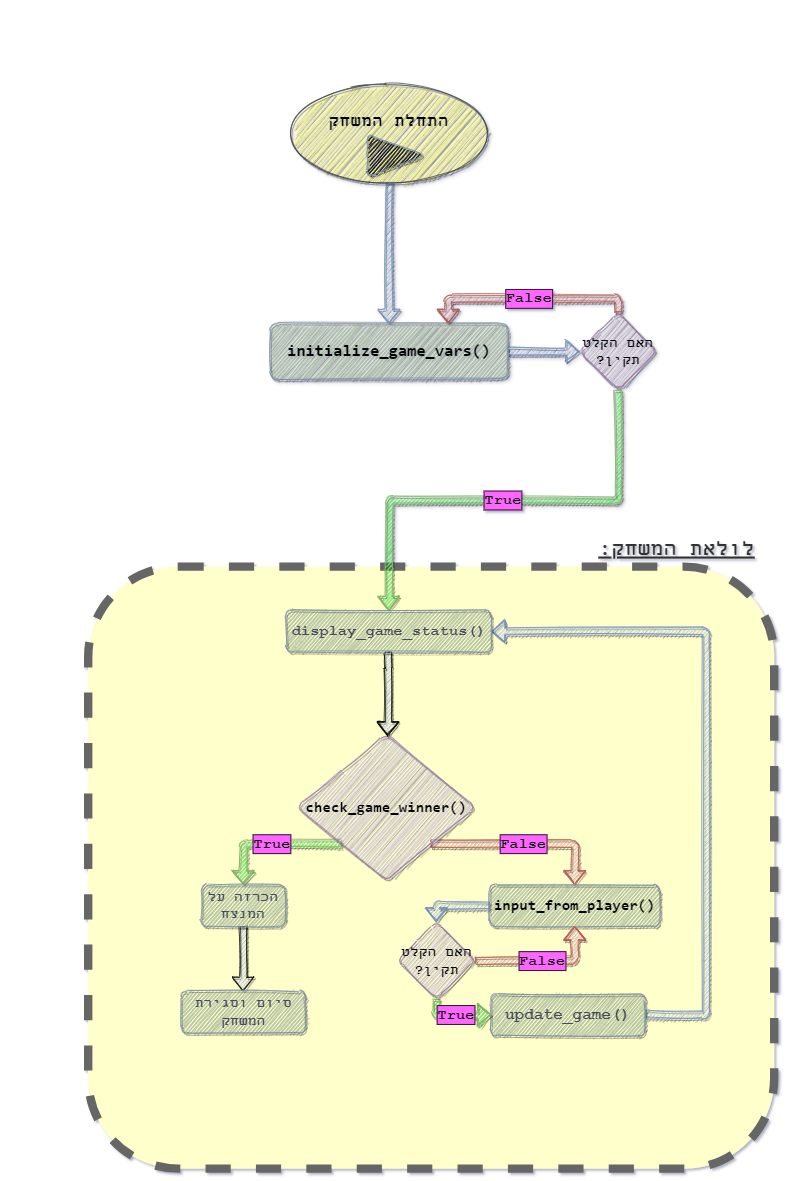

The diagram above was exported from draw.io. Its source (the exported page's mxGraphModel, read from the mxfile embedded in the PNG):
<mxGraphModel dx="1564" dy="2665" grid="0" gridSize="10" guides="1" tooltips="1" connect="1" arrows="1" fold="1" page="1" pageScale="1" pageWidth="827" pageHeight="1169" background="#E6E6E6" math="0" shadow="1">
  <root>
    <mxCell id="0" />
    <mxCell id="1" parent="0" />
    <mxCell id="WdpG4FSFpxBg_of4Rrfb-1" value="" style="verticalAlign=top;align=right;fontSize=34;fontFamily=Courier New;fontStyle=7;whiteSpace=wrap;html=1;labelBorderColor=none;spacingRight=80;spacingTop=5;strokeWidth=12;perimeterSpacing=0;glass=0;shadow=0;gradientDirection=west;strokeColor=#666666;fillColor=#FFFFCC;fontColor=#333333;dashed=1;sketch=0;rounded=1;" parent="1" vertex="1">
      <mxGeometry x="350.5" y="-204" width="980" height="860" as="geometry" />
    </mxCell>
    <mxCell id="Y6g6iF_vt1err7sg4mVf-2" style="edgeStyle=orthogonalEdgeStyle;orthogonalLoop=1;jettySize=auto;html=1;exitX=0.5;exitY=1;exitDx=0;exitDy=0;entryX=0.5;entryY=0;entryDx=0;entryDy=0;fontSize=24;shape=flexArrow;shadow=1;fillColor=#dae8fc;strokeColor=#6c8ebf;sketch=1;" edge="1" parent="1" source="Iq5I1oxrhszIoGvA5xjF-1" target="qyQ3S-Ej3hrYCn1s1Mpx-2">
      <mxGeometry relative="1" as="geometry" />
    </mxCell>
    <mxCell id="Iq5I1oxrhszIoGvA5xjF-1" value="&lt;br&gt;התחלת המשחק" style="ellipse;whiteSpace=wrap;html=1;fillColor=#ffff88;shadow=1;fontFamily=Courier New;fontSize=26;horizontal=1;fontStyle=1;strokeColor=#36393d;verticalAlign=top;sketch=1;rounded=1;" parent="1" vertex="1">
      <mxGeometry x="645" y="-893" width="270" height="140" as="geometry" />
    </mxCell>
    <mxCell id="Y6g6iF_vt1err7sg4mVf-5" style="edgeStyle=orthogonalEdgeStyle;orthogonalLoop=1;jettySize=auto;html=1;exitX=1;exitY=0.5;exitDx=0;exitDy=0;entryX=0;entryY=0.5;entryDx=0;entryDy=0;fontSize=22;shape=flexArrow;shadow=1;fillColor=#dae8fc;strokeColor=#6c8ebf;sketch=1;" edge="1" parent="1" source="qyQ3S-Ej3hrYCn1s1Mpx-2" target="qyQ3S-Ej3hrYCn1s1Mpx-6">
      <mxGeometry relative="1" as="geometry" />
    </mxCell>
    <mxCell id="qyQ3S-Ej3hrYCn1s1Mpx-2" value="&#10;&#10;&lt;div style=&quot;color: rgb(0, 0, 0); font-family: consolas, &amp;quot;courier new&amp;quot;, monospace; font-size: 24px; line-height: 19px;&quot;&gt;&lt;div style=&quot;font-size: 24px;&quot;&gt;&lt;span style=&quot;color: rgb(0, 0, 0); font-size: 24px;&quot;&gt;initialize_game_vars()&lt;/span&gt;&lt;/div&gt;&lt;/div&gt;&#10;&#10;" style="whiteSpace=wrap;html=1;fontSize=24;fillColor=#B2C9AB;strokeColor=#788AA3;fontColor=#46495D;fontFamily=Courier New;fontStyle=1;shadow=1;glass=0;labelBackgroundColor=none;sketch=1;rounded=1;" parent="1" vertex="1">
      <mxGeometry x="610.25" y="-552" width="339.5" height="80" as="geometry" />
    </mxCell>
    <mxCell id="Y6g6iF_vt1err7sg4mVf-6" value="False" style="edgeStyle=orthogonalEdgeStyle;orthogonalLoop=1;jettySize=auto;html=1;exitX=0.5;exitY=0;exitDx=0;exitDy=0;entryX=0.75;entryY=0;entryDx=0;entryDy=0;fontSize=22;shape=flexArrow;shadow=1;fillColor=#f8cecc;strokeColor=#b85450;labelBackgroundColor=#FF66FF;labelBorderColor=#000000;fontFamily=Courier New;fontStyle=1;sketch=1;" edge="1" parent="1" source="qyQ3S-Ej3hrYCn1s1Mpx-6" target="qyQ3S-Ej3hrYCn1s1Mpx-2">
      <mxGeometry relative="1" as="geometry" />
    </mxCell>
    <mxCell id="Y6g6iF_vt1err7sg4mVf-7" value="True" style="edgeStyle=orthogonalEdgeStyle;orthogonalLoop=1;jettySize=auto;html=1;exitX=0.5;exitY=1;exitDx=0;exitDy=0;fontSize=22;shape=flexArrow;shadow=1;strokeColor=#82b366;labelBackgroundColor=#FF66FF;labelBorderColor=#000000;fontFamily=Courier New;fontStyle=1;fillColor=#66FF66;sketch=1;" edge="1" parent="1" source="qyQ3S-Ej3hrYCn1s1Mpx-6" target="qyQ3S-Ej3hrYCn1s1Mpx-58">
      <mxGeometry relative="1" as="geometry" />
    </mxCell>
    <mxCell id="qyQ3S-Ej3hrYCn1s1Mpx-6" value="האם הקלט&lt;br style=&quot;font-size: 21px;&quot;&gt;?תקין" style="rhombus;whiteSpace=wrap;html=1;fontFamily=Courier New;fontSize=21;fontColor=#000000;align=center;strokeColor=#9673a6;fillColor=#e1d5e7;fontStyle=1;shadow=1;sketch=1;rounded=1;" parent="1" vertex="1">
      <mxGeometry x="1052" y="-567.5" width="111" height="111" as="geometry" />
    </mxCell>
    <mxCell id="Y6g6iF_vt1err7sg4mVf-14" value="False" style="edgeStyle=orthogonalEdgeStyle;orthogonalLoop=1;jettySize=auto;html=1;exitX=1;exitY=1;exitDx=0;exitDy=0;entryX=0.5;entryY=0;entryDx=0;entryDy=0;fontSize=22;shape=flexArrow;shadow=1;fillColor=#f8cecc;strokeColor=#b85450;labelBackgroundColor=#FF66FF;labelBorderColor=#000000;fontFamily=Courier New;fontStyle=1;sketch=1;" edge="1" parent="1" source="qyQ3S-Ej3hrYCn1s1Mpx-52" target="qyQ3S-Ej3hrYCn1s1Mpx-56">
      <mxGeometry relative="1" as="geometry" />
    </mxCell>
    <mxCell id="Y6g6iF_vt1err7sg4mVf-15" value="True" style="edgeStyle=orthogonalEdgeStyle;orthogonalLoop=1;jettySize=auto;html=1;exitX=0;exitY=1;exitDx=0;exitDy=0;fontSize=22;shape=flexArrow;shadow=1;strokeColor=#82b366;labelBackgroundColor=#FF66FF;labelBorderColor=#000000;fontFamily=Courier New;fontStyle=1;fillColor=#66FF66;sketch=1;" edge="1" parent="1" source="qyQ3S-Ej3hrYCn1s1Mpx-52" target="qyQ3S-Ej3hrYCn1s1Mpx-54">
      <mxGeometry relative="1" as="geometry" />
    </mxCell>
    <mxCell id="qyQ3S-Ej3hrYCn1s1Mpx-52" value="&#10;&#10;&lt;div style=&quot;color: rgb(0, 0, 0); font-family: consolas, &amp;quot;courier new&amp;quot;, monospace; font-size: 22px; line-height: 19px;&quot;&gt;&lt;div style=&quot;font-size: 22px;&quot;&gt;&lt;span style=&quot;color: rgb(0, 0, 0); font-size: 22px;&quot;&gt;check_game_winner()&lt;/span&gt;&lt;/div&gt;&lt;/div&gt;&#10;&#10;" style="rhombus;whiteSpace=wrap;html=1;strokeColor=#9673a6;fillColor=#e1d5e7;fontFamily=Courier New;fontSize=22;fontStyle=1;shadow=1;labelBackgroundColor=none;sketch=1;rounded=1;" parent="1" vertex="1">
      <mxGeometry x="649" y="35" width="254.5" height="209" as="geometry" />
    </mxCell>
    <mxCell id="qyQ3S-Ej3hrYCn1s1Mpx-73" style="edgeStyle=orthogonalEdgeStyle;orthogonalLoop=1;jettySize=auto;html=1;exitX=0.5;exitY=1;exitDx=0;exitDy=0;entryX=0.5;entryY=0;entryDx=0;entryDy=0;shadow=1;fillColor=#dae8fc;fontFamily=Courier New;fontSize=22;fontColor=#46495D;shape=flexArrow;labelBackgroundColor=#FF66FF;labelBorderColor=#000000;fontStyle=1;sketch=1;" parent="1" source="qyQ3S-Ej3hrYCn1s1Mpx-54" target="qyQ3S-Ej3hrYCn1s1Mpx-55" edge="1">
      <mxGeometry relative="1" as="geometry" />
    </mxCell>
    <mxCell id="qyQ3S-Ej3hrYCn1s1Mpx-54" value="הכרזה על&lt;br style=&quot;font-size: 21px;&quot;&gt;המנצח" style="whiteSpace=wrap;html=1;strokeColor=#788AA3;fillColor=#B2C9AB;fontFamily=Courier New;fontSize=21;fontColor=#46495D;fontStyle=1;shadow=1;sketch=1;rounded=1;" parent="1" vertex="1">
      <mxGeometry x="512" y="250" width="120" height="60" as="geometry" />
    </mxCell>
    <mxCell id="qyQ3S-Ej3hrYCn1s1Mpx-55" value="סיום וסגירת&lt;br style=&quot;font-size: 21px;&quot;&gt;המשחק" style="whiteSpace=wrap;html=1;strokeColor=#788AA3;fillColor=#B2C9AB;fontFamily=Courier New;fontSize=21;fontColor=#46495D;fontStyle=1;shadow=1;sketch=1;rounded=1;" parent="1" vertex="1">
      <mxGeometry x="483.5" y="402" width="177" height="60" as="geometry" />
    </mxCell>
    <mxCell id="Y6g6iF_vt1err7sg4mVf-9" style="edgeStyle=orthogonalEdgeStyle;orthogonalLoop=1;jettySize=auto;html=1;entryX=0.5;entryY=0;entryDx=0;entryDy=0;fontSize=23;shape=flexArrow;shadow=1;fillColor=#dae8fc;strokeColor=#6c8ebf;sketch=1;" edge="1" parent="1" source="qyQ3S-Ej3hrYCn1s1Mpx-56" target="qyQ3S-Ej3hrYCn1s1Mpx-62">
      <mxGeometry relative="1" as="geometry" />
    </mxCell>
    <mxCell id="qyQ3S-Ej3hrYCn1s1Mpx-56" value="&#10;&#10;&lt;div style=&quot;color: rgb(0, 0, 0); font-family: consolas, &amp;quot;courier new&amp;quot;, monospace; font-size: 22px; line-height: 19px;&quot;&gt;&lt;div style=&quot;font-size: 22px;&quot;&gt;&lt;span style=&quot;color: rgb(0, 0, 0); font-size: 22px;&quot;&gt;input_from_player()&lt;/span&gt;&lt;/div&gt;&lt;/div&gt;&#10;&#10;" style="whiteSpace=wrap;html=1;strokeColor=#788AA3;fillColor=#B2C9AB;fontFamily=Courier New;fontSize=22;fontColor=#46495D;fontStyle=1;shadow=1;labelBackgroundColor=none;sketch=1;rounded=1;" parent="1" vertex="1">
      <mxGeometry x="924" y="250" width="243" height="60" as="geometry" />
    </mxCell>
    <mxCell id="Y6g6iF_vt1err7sg4mVf-13" style="edgeStyle=orthogonalEdgeStyle;orthogonalLoop=1;jettySize=auto;html=1;entryX=1;entryY=0.5;entryDx=0;entryDy=0;fontSize=23;shape=flexArrow;shadow=1;fillColor=#dae8fc;strokeColor=#6c8ebf;sketch=1;" edge="1" parent="1" source="qyQ3S-Ej3hrYCn1s1Mpx-57" target="qyQ3S-Ej3hrYCn1s1Mpx-58">
      <mxGeometry relative="1" as="geometry">
        <Array as="points">
          <mxPoint x="1233" y="436" />
          <mxPoint x="1233" y="-112" />
        </Array>
      </mxGeometry>
    </mxCell>
    <mxCell id="qyQ3S-Ej3hrYCn1s1Mpx-57" value="update_game()" style="whiteSpace=wrap;html=1;strokeColor=#788AA3;fillColor=#B2C9AB;fontFamily=Courier New;fontSize=23;fontColor=#46495D;fontStyle=1;shadow=1;sketch=1;rounded=1;" parent="1" vertex="1">
      <mxGeometry x="926" y="406" width="220" height="60" as="geometry" />
    </mxCell>
    <mxCell id="k8T7lcOaXISfZZeVgqhX-1" style="edgeStyle=orthogonalEdgeStyle;shape=flexArrow;orthogonalLoop=1;jettySize=auto;html=1;shadow=1;labelBackgroundColor=#ffffff;strokeColor=#000000;fillColor=#dae8fc;fontFamily=Courier New;fontSize=18;fontColor=#46495D;sketch=1;" parent="1" source="qyQ3S-Ej3hrYCn1s1Mpx-58" target="qyQ3S-Ej3hrYCn1s1Mpx-52" edge="1">
      <mxGeometry relative="1" as="geometry">
        <Array as="points">
          <mxPoint x="779" y="-59" />
          <mxPoint x="779" y="-59" />
        </Array>
      </mxGeometry>
    </mxCell>
    <mxCell id="qyQ3S-Ej3hrYCn1s1Mpx-58" value="display_game_status()" style="whiteSpace=wrap;html=1;strokeColor=#788AA3;fillColor=#B2C9AB;fontFamily=Courier New;fontSize=22;fontColor=#46495D;fontStyle=1;glass=0;shadow=1;sketch=1;rounded=1;" parent="1" vertex="1">
      <mxGeometry x="633.5" y="-142" width="293" height="60" as="geometry" />
    </mxCell>
    <mxCell id="Y6g6iF_vt1err7sg4mVf-11" value="False" style="edgeStyle=orthogonalEdgeStyle;orthogonalLoop=1;jettySize=auto;html=1;exitX=1;exitY=0.5;exitDx=0;exitDy=0;entryX=0.5;entryY=1;entryDx=0;entryDy=0;fontSize=22;shape=flexArrow;shadow=1;fillColor=#f8cecc;strokeColor=#b85450;labelBackgroundColor=#FF66FF;labelBorderColor=#000000;fontFamily=Courier New;fontStyle=1;sketch=1;" edge="1" parent="1" source="qyQ3S-Ej3hrYCn1s1Mpx-62" target="qyQ3S-Ej3hrYCn1s1Mpx-56">
      <mxGeometry relative="1" as="geometry" />
    </mxCell>
    <mxCell id="Y6g6iF_vt1err7sg4mVf-12" value="True" style="edgeStyle=orthogonalEdgeStyle;orthogonalLoop=1;jettySize=auto;html=1;entryX=0;entryY=0.5;entryDx=0;entryDy=0;fontSize=22;shape=flexArrow;shadow=1;strokeColor=#82b366;labelBackgroundColor=#FF66FF;labelBorderColor=#000000;fontFamily=Courier New;fontStyle=1;fillColor=#66FF66;sketch=1;" edge="1" parent="1" source="qyQ3S-Ej3hrYCn1s1Mpx-62" target="qyQ3S-Ej3hrYCn1s1Mpx-57">
      <mxGeometry relative="1" as="geometry">
        <Array as="points">
          <mxPoint x="848" y="436" />
        </Array>
      </mxGeometry>
    </mxCell>
    <mxCell id="qyQ3S-Ej3hrYCn1s1Mpx-62" value="האם הקלט&lt;br style=&quot;font-size: 21px;&quot;&gt;?תקין" style="rhombus;whiteSpace=wrap;html=1;fontFamily=Courier New;fontSize=21;fontColor=#000000;align=center;strokeColor=#9673a6;fillColor=#e1d5e7;fontStyle=1;shadow=1;sketch=1;rounded=1;" parent="1" vertex="1">
      <mxGeometry x="792.5" y="303" width="111" height="111" as="geometry" />
    </mxCell>
    <mxCell id="k8T7lcOaXISfZZeVgqhX-9" value="" style="triangle;whiteSpace=wrap;html=1;strokeColor=#788AA3;fontFamily=Courier New;fontSize=23;fontColor=#000000;fillColor=#000000;shadow=1;sketch=1;rounded=1;" parent="1" vertex="1">
      <mxGeometry x="749" y="-822" width="83" height="61" as="geometry" />
    </mxCell>
    <mxCell id="WdpG4FSFpxBg_of4Rrfb-3" value=":לולאת המשחק" style="whiteSpace=wrap;html=1;shadow=1;glass=0;strokeWidth=12;gradientColor=none;fontFamily=Courier New;fontSize=31;fontColor=#333333;align=right;fontStyle=5;fillColor=none;strokeColor=none;sketch=1;rounded=1;" parent="1" vertex="1">
      <mxGeometry x="1058" y="-257" width="247" height="56" as="geometry" />
    </mxCell>
  </root>
</mxGraphModel>